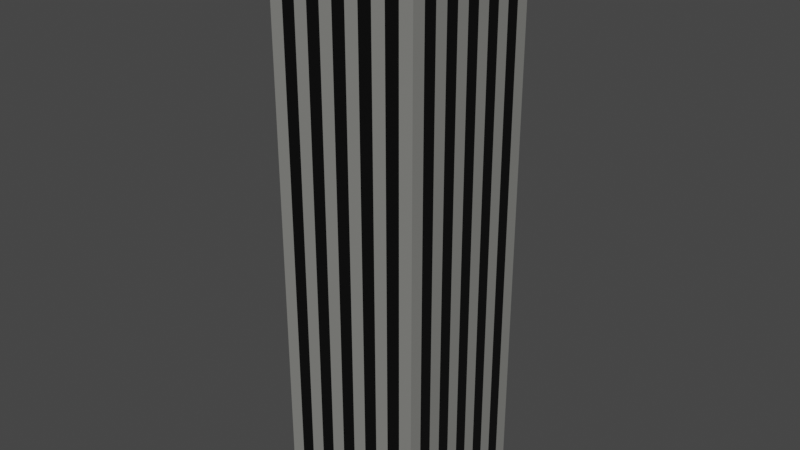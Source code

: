 # Source: Building2.blend  (saved by Blender 2.91.10; exported with 4.5.12 LTS)
import bpy
from mathutils import Matrix  # noqa: F401  (used for matrix-valued properties, if any)

bpy.ops.wm.read_factory_settings(use_empty=True)
scene = bpy.context.scene
scene.name = 'Scene'

# ---- collections
col_collection = bpy.data.collections.new('Collection'); scene.collection.children.link(col_collection)

# ---- materials (node trees are filled in below, after node groups)
mat_material_001 = bpy.data.materials.new('Material.001')
mat_material_001.use_transparent_shadow = False
mat_material_002 = bpy.data.materials.new('Material.002')
mat_material_002.use_transparent_shadow = False

# ---- material node trees
mat_material_001.use_nodes = True; mat_material_001.node_tree.nodes.clear()
_N = mat_material_001.node_tree.nodes; _L = mat_material_001.node_tree.links
n0 = _N.new('ShaderNodeBsdfPrincipled'); n0.name = 'Principled BSDF'; n0.location = (10, 300)
n0.distribution = 'GGX'
n0.subsurface_method = 'BURLEY'
n0.inputs[0].default_value = (0.2322, 0.233, 0.2182, 1.0)
n0.inputs[3].default_value = 1.45
n0.inputs[27].default_value = (0.0, 0.0, 0.0, 1.0)
n0.inputs[28].default_value = 1.0
n1 = _N.new('ShaderNodeOutputMaterial'); n1.name = 'Material Output'; n1.location = (300, 300)
_L.new(n0.outputs[0], n1.inputs[0])
n1.is_active_output = True
mat_material_002.use_nodes = True; mat_material_002.node_tree.nodes.clear()
_N = mat_material_002.node_tree.nodes; _L = mat_material_002.node_tree.links
n0 = _N.new('ShaderNodeBsdfPrincipled'); n0.name = 'Principled BSDF'; n0.location = (10, 300)
n0.distribution = 'GGX'
n0.subsurface_method = 'BURLEY'
n0.inputs[0].default_value = (0.0, 0.0, 0.0, 1.0)
n0.inputs[3].default_value = 1.45
n0.inputs[27].default_value = (0.0, 0.0, 0.0, 1.0)
n0.inputs[28].default_value = 1.0
n1 = _N.new('ShaderNodeOutputMaterial'); n1.name = 'Material Output'; n1.location = (300, 300)
_L.new(n0.outputs[0], n1.inputs[0])
n1.is_active_output = True

# ---- world
world_world = bpy.data.worlds.new('World'); scene.world = world_world
world_world.use_nodes = True; world_world.node_tree.nodes.clear()
_N = world_world.node_tree.nodes; _L = world_world.node_tree.links
n0 = _N.new('ShaderNodeOutputWorld'); n0.name = 'World Output'; n0.location = (300, 300)
n1 = _N.new('ShaderNodeBackground'); n1.name = 'Background'; n1.location = (10, 300)
n1.inputs[0].default_value = (0.05088, 0.05088, 0.05088, 1.0)
_L.new(n1.outputs[0], n0.inputs[0])
n0.is_active_output = True
world_world.color = (0.05088, 0.05088, 0.05088)
world_world.use_sun_shadow = False
world_world.sun_shadow_jitter_overblur = 0.0

# ---- meshes
me_cube_001 = bpy.data.meshes.new('Cube.001')
me_cube_001.from_pydata([(-8.718, -8.718, -9.0), (-9.0, -9.0, 61.0), (-8.718, 8.718, -9.0), (-9.0, 9.0, 61.0), (8.718, -8.718, -9.0), (9.0, -9.0, 61.0), (8.718, 8.718, -9.0), (9.0, 9.0, 61.0), (-8.718, 7.133, -9.0), (-8.718, 5.548, -9.0), (-8.718, 3.963, -9.0), (-8.718, 2.378, -9.0), (-8.718, 0.7925, -9.0), (-8.718, -0.7925, -9.0), (-8.718, -2.378, -9.0), (-8.718, -3.963, -9.0), (-8.718, -5.548, -9.0), (-8.718, -7.133, -9.0), (-9.0, -7.364, 61.0), (-9.0, -5.727, 61.0), (-9.0, -4.091, 61.0), (-9.0, -2.455, 61.0), (-9.0, -0.8182, 61.0), (-9.0, 0.8182, 61.0), (-9.0, 2.455, 61.0), (-9.0, 4.091, 61.0), (-9.0, 5.727, 61.0), (-9.0, 7.364, 61.0), (8.718, -7.133, -9.0), (8.718, -5.548, -9.0), (8.718, -3.963, -9.0), (8.718, -2.378, -9.0), (8.718, -0.7925, -9.0), (8.718, 0.7925, -9.0), (8.718, 2.378, -9.0), (8.718, 3.963, -9.0), (8.718, 5.548, -9.0), (8.718, 7.133, -9.0), (9.0, 7.364, 61.0), (9.0, 5.727, 61.0), (9.0, 4.091, 61.0), (9.0, 2.455, 61.0), (9.0, 0.8182, 61.0), (9.0, -0.8182, 61.0), (9.0, -2.455, 61.0), (9.0, -4.091, 61.0), (9.0, -5.727, 61.0), (9.0, -7.364, 61.0), (7.133, 8.718, -9.0), (5.548, 8.718, -9.0), (3.963, 8.718, -9.0), (2.378, 8.718, -9.0), (0.7925, 8.718, -9.0), (-0.7925, 8.718, -9.0), (-2.378, 8.718, -9.0), (-3.963, 8.718, -9.0), (-5.548, 8.718, -9.0), (-7.133, 8.718, -9.0), (-7.364, 9.0, 61.0), (-5.727, 9.0, 61.0), (-4.091, 9.0, 61.0), (-2.455, 9.0, 61.0), (-0.8182, 9.0, 61.0), (0.8182, 9.0, 61.0), (2.455, 9.0, 61.0), (4.091, 9.0, 61.0), (5.727, 9.0, 61.0), (7.364, 9.0, 61.0), (-7.133, -8.718, -9.0), (-5.548, -8.718, -9.0), (-3.963, -8.718, -9.0), (-2.378, -8.718, -9.0), (-0.7925, -8.718, -9.0), (0.7925, -8.718, -9.0), (2.378, -8.718, -9.0), (3.963, -8.718, -9.0), (5.548, -8.718, -9.0), (7.133, -8.718, -9.0), (7.364, -9.0, 61.0), (5.727, -9.0, 61.0), (4.091, -9.0, 61.0), (2.455, -9.0, 61.0), (0.8182, -9.0, 61.0), (-0.8182, -9.0, 61.0), (-2.455, -9.0, 61.0), (-4.091, -9.0, 61.0), (-5.727, -9.0, 61.0), (-7.364, -9.0, 61.0), (-7.364, 7.364, 61.0), (-5.727, 7.364, 61.0), (-4.091, 7.364, 61.0), (-2.455, 7.364, 61.0), (-0.8182, 7.364, 61.0), (0.8182, 7.364, 61.0), (2.455, 7.364, 61.0), (4.091, 7.364, 61.0), (5.727, 7.364, 61.0), (7.364, 7.364, 61.0), (-7.364, 5.727, 61.0), (-5.727, 5.727, 61.0), (-4.091, 5.727, 61.0), (-2.455, 5.727, 61.0), (-0.8182, 5.727, 61.0), (0.8182, 5.727, 61.0), (2.455, 5.727, 61.0), (4.091, 5.727, 61.0), (5.727, 5.727, 61.0), (7.364, 5.727, 61.0), (-7.364, 4.091, 61.0), (-5.727, 4.091, 61.0), (-4.091, 4.091, 61.0), (-2.455, 4.091, 61.0), (-0.8182, 4.091, 61.0), (0.8182, 4.091, 61.0), (2.455, 4.091, 61.0), (4.091, 4.091, 61.0), (5.727, 4.091, 61.0), (7.364, 4.091, 61.0), (-7.364, 2.455, 61.0), (-5.727, 2.455, 61.0), (-4.091, 2.455, 61.0), (-2.455, 2.455, 61.0), (-0.8182, 2.455, 61.0), (0.8182, 2.455, 61.0), (2.455, 2.455, 61.0), (4.091, 2.455, 61.0), (5.727, 2.455, 61.0), (7.364, 2.455, 61.0), (-7.364, 0.8182, 61.0), (-5.727, 0.8182, 61.0), (-4.091, 0.8182, 61.0), (-2.455, 0.8182, 61.0), (-0.8182, 0.8182, 61.0), (0.8182, 0.8182, 61.0), (2.455, 0.8182, 61.0), (4.091, 0.8182, 61.0), (5.727, 0.8182, 61.0), (7.364, 0.8182, 61.0), (-7.364, -0.8182, 61.0), (-5.727, -0.8182, 61.0), (-4.091, -0.8182, 61.0), (-2.455, -0.8182, 61.0), (-0.8182, -0.8182, 61.0), (0.8182, -0.8182, 61.0), (2.455, -0.8182, 61.0), (4.091, -0.8182, 61.0), (5.727, -0.8182, 61.0), (7.364, -0.8182, 61.0), (-7.364, -2.455, 61.0), (-5.727, -2.455, 61.0), (-4.091, -2.455, 61.0), (-2.455, -2.455, 61.0), (-0.8182, -2.455, 61.0), (0.8182, -2.455, 61.0), (2.455, -2.455, 61.0), (4.091, -2.455, 61.0), (5.727, -2.455, 61.0), (7.364, -2.455, 61.0), (-7.364, -4.091, 61.0), (-5.727, -4.091, 61.0), (-4.091, -4.091, 61.0), (-2.455, -4.091, 61.0), (-0.8182, -4.091, 61.0), (0.8182, -4.091, 61.0), (2.455, -4.091, 61.0), (4.091, -4.091, 61.0), (5.727, -4.091, 61.0), (7.364, -4.091, 61.0), (-7.364, -5.727, 61.0), (-5.727, -5.727, 61.0), (-4.091, -5.727, 61.0), (-2.455, -5.727, 61.0), (-0.8182, -5.727, 61.0), (0.8182, -5.727, 61.0), (2.455, -5.727, 61.0), (4.091, -5.727, 61.0), (5.727, -5.727, 61.0), (7.364, -5.727, 61.0), (-7.364, -7.364, 61.0), (-5.727, -7.364, 61.0), (-4.091, -7.364, 61.0), (-2.455, -7.364, 61.0), (-0.8182, -7.364, 61.0), (0.8182, -7.364, 61.0), (2.455, -7.364, 61.0), (4.091, -7.364, 61.0), (5.727, -7.364, 61.0), (7.364, -7.364, 61.0), (7.133, 7.133, -9.0), (5.548, 7.133, -9.0), (3.963, 7.133, -9.0), (2.378, 7.133, -9.0), (0.7925, 7.133, -9.0), (-0.7925, 7.133, -9.0), (-2.378, 7.133, -9.0), (-3.963, 7.133, -9.0), (-5.548, 7.133, -9.0), (-7.133, 7.133, -9.0), (7.133, 5.548, -9.0), (5.548, 5.548, -9.0), (3.963, 5.548, -9.0), (2.378, 5.548, -9.0), (0.7925, 5.548, -9.0), (-0.7925, 5.548, -9.0), (-2.378, 5.548, -9.0), (-3.963, 5.548, -9.0), (-5.548, 5.548, -9.0), (-7.133, 5.548, -9.0), (7.133, 3.963, -9.0), (5.548, 3.963, -9.0), (3.963, 3.963, -9.0), (2.378, 3.963, -9.0), (0.7925, 3.963, -9.0), (-0.7925, 3.963, -9.0), (-2.378, 3.963, -9.0), (-3.963, 3.963, -9.0), (-5.548, 3.963, -9.0), (-7.133, 3.963, -9.0), (7.133, 2.378, -9.0), (5.548, 2.378, -9.0), (3.963, 2.378, -9.0), (2.378, 2.378, -9.0), (0.7925, 2.378, -9.0), (-0.7925, 2.378, -9.0), (-2.378, 2.378, -9.0), (-3.963, 2.378, -9.0), (-5.548, 2.378, -9.0), (-7.133, 2.378, -9.0), (7.133, 0.7925, -9.0), (5.548, 0.7925, -9.0), (3.963, 0.7925, -9.0), (2.378, 0.7925, -9.0), (0.7925, 0.7925, -9.0), (-0.7925, 0.7925, -9.0), (-2.378, 0.7925, -9.0), (-3.963, 0.7925, -9.0), (-5.548, 0.7925, -9.0), (-7.133, 0.7925, -9.0), (7.133, -0.7925, -9.0), (5.548, -0.7925, -9.0), (3.963, -0.7925, -9.0), (2.378, -0.7925, -9.0), (0.7925, -0.7925, -9.0), (-0.7925, -0.7925, -9.0), (-2.378, -0.7925, -9.0), (-3.963, -0.7925, -9.0), (-5.548, -0.7925, -9.0), (-7.133, -0.7925, -9.0), (7.133, -2.378, -9.0), (5.548, -2.378, -9.0), (3.963, -2.378, -9.0), (2.378, -2.378, -9.0), (0.7925, -2.378, -9.0), (-0.7925, -2.378, -9.0), (-2.378, -2.378, -9.0), (-3.963, -2.378, -9.0), (-5.548, -2.378, -9.0), (-7.133, -2.378, -9.0), (7.133, -3.963, -9.0), (5.548, -3.963, -9.0), (3.963, -3.963, -9.0), (2.378, -3.963, -9.0), (0.7925, -3.963, -9.0), (-0.7925, -3.963, -9.0), (-2.378, -3.963, -9.0), (-3.963, -3.963, -9.0), (-5.548, -3.963, -9.0), (-7.133, -3.963, -9.0), (7.133, -5.548, -9.0), (5.548, -5.548, -9.0), (3.963, -5.548, -9.0), (2.378, -5.548, -9.0), (0.7925, -5.548, -9.0), (-0.7925, -5.548, -9.0), (-2.378, -5.548, -9.0), (-3.963, -5.548, -9.0), (-5.548, -5.548, -9.0), (-7.133, -5.548, -9.0), (7.133, -7.133, -9.0), (5.548, -7.133, -9.0), (3.963, -7.133, -9.0), (2.378, -7.133, -9.0), (0.7925, -7.133, -9.0), (-0.7925, -7.133, -9.0), (-2.378, -7.133, -9.0), (-3.963, -7.133, -9.0), (-5.548, -7.133, -9.0), (-7.133, -7.133, -9.0), (-9.0, -9.0, -8.45), (-9.0, 9.0, -8.45), (9.0, 9.0, -8.45), (9.0, -9.0, -8.45), (9.0, 7.364, -8.45), (9.0, 5.727, -8.45), (9.0, 4.091, -8.45), (9.0, 2.455, -8.45), (9.0, 0.8182, -8.45), (9.0, -0.8182, -8.45), (9.0, -2.455, -8.45), (9.0, -4.091, -8.45), (9.0, -5.727, -8.45), (9.0, -7.364, -8.45), (-9.0, -7.364, -8.45), (-9.0, -5.727, -8.45), (-9.0, -4.091, -8.45), (-9.0, -2.455, -8.45), (-9.0, -0.8182, -8.45), (-9.0, 0.8182, -8.45), (-9.0, 2.455, -8.45), (-9.0, 4.091, -8.45), (-9.0, 5.727, -8.45), (-9.0, 7.364, -8.45), (7.364, -9.0, -8.45), (5.727, -9.0, -8.45), (4.091, -9.0, -8.45), (2.455, -9.0, -8.45), (0.8182, -9.0, -8.45), (-0.8182, -9.0, -8.45), (-2.455, -9.0, -8.45), (-4.091, -9.0, -8.45), (-5.727, -9.0, -8.45), (-7.364, -9.0, -8.45), (-7.364, 9.0, -8.45), (-5.727, 9.0, -8.45), (-4.091, 9.0, -8.45), (-2.455, 9.0, -8.45), (-0.8182, 9.0, -8.45), (0.8182, 9.0, -8.45), (2.455, 9.0, -8.45), (4.091, 9.0, -8.45), (5.727, 9.0, -8.45), (7.364, 9.0, -8.45)], [], [(311, 27, 3, 289), (331, 67, 7, 290), (301, 47, 5, 291), (321, 87, 1, 288), (278, 28, 4, 77), (178, 18, 1, 87), (58, 3, 27, 88), (88, 27, 26, 98), (98, 26, 25, 108), (108, 25, 24, 118), (118, 24, 23, 128), (128, 23, 22, 138), (138, 22, 21, 148), (148, 21, 20, 158), (158, 20, 19, 168), (168, 19, 18, 178), (48, 6, 37, 188), (188, 37, 36, 198), (198, 36, 35, 208), (208, 35, 34, 218), (218, 34, 33, 228), (228, 33, 32, 238), (238, 32, 31, 248), (248, 31, 30, 258), (258, 30, 29, 268), (268, 29, 28, 278), (290, 7, 38, 292), (292, 38, 39, 293), (293, 39, 40, 294), (294, 40, 41, 295), (295, 41, 42, 296), (296, 42, 43, 297), (297, 43, 44, 298), (298, 44, 45, 299), (299, 45, 46, 300), (300, 46, 47, 301), (288, 1, 18, 302), (302, 18, 19, 303), (303, 19, 20, 304), (304, 20, 21, 305), (305, 21, 22, 306), (306, 22, 23, 307), (307, 23, 24, 308), (308, 24, 25, 309), (309, 25, 26, 310), (310, 26, 27, 311), (16, 277, 287, 17), (277, 276, 286, 287), (276, 275, 285, 286), (275, 274, 284, 285), (274, 273, 283, 284), (273, 272, 282, 283), (272, 271, 281, 282), (271, 270, 280, 281), (270, 269, 279, 280), (269, 268, 278, 279), (15, 267, 277, 16), (267, 266, 276, 277), (266, 265, 275, 276), (265, 264, 274, 275), (264, 263, 273, 274), (263, 262, 272, 273), (262, 261, 271, 272), (261, 260, 270, 271), (260, 259, 269, 270), (259, 258, 268, 269), (14, 257, 267, 15), (257, 256, 266, 267), (256, 255, 265, 266), (255, 254, 264, 265), (254, 253, 263, 264), (253, 252, 262, 263), (252, 251, 261, 262), (251, 250, 260, 261), (250, 249, 259, 260), (249, 248, 258, 259), (13, 247, 257, 14), (247, 246, 256, 257), (246, 245, 255, 256), (245, 244, 254, 255), (244, 243, 253, 254), (243, 242, 252, 253), (242, 241, 251, 252), (241, 240, 250, 251), (240, 239, 249, 250), (239, 238, 248, 249), (12, 237, 247, 13), (237, 236, 246, 247), (236, 235, 245, 246), (235, 234, 244, 245), (234, 233, 243, 244), (233, 232, 242, 243), (232, 231, 241, 242), (231, 230, 240, 241), (230, 229, 239, 240), (229, 228, 238, 239), (11, 227, 237, 12), (227, 226, 236, 237), (226, 225, 235, 236), (225, 224, 234, 235), (224, 223, 233, 234), (223, 222, 232, 233), (222, 221, 231, 232), (221, 220, 230, 231), (220, 219, 229, 230), (219, 218, 228, 229), (10, 217, 227, 11), (217, 216, 226, 227), (216, 215, 225, 226), (215, 214, 224, 225), (214, 213, 223, 224), (213, 212, 222, 223), (212, 211, 221, 222), (211, 210, 220, 221), (210, 209, 219, 220), (209, 208, 218, 219), (9, 207, 217, 10), (207, 206, 216, 217), (206, 205, 215, 216), (205, 204, 214, 215), (204, 203, 213, 214), (203, 202, 212, 213), (202, 201, 211, 212), (201, 200, 210, 211), (200, 199, 209, 210), (199, 198, 208, 209), (8, 197, 207, 9), (197, 196, 206, 207), (196, 195, 205, 206), (195, 194, 204, 205), (194, 193, 203, 204), (193, 192, 202, 203), (192, 191, 201, 202), (191, 190, 200, 201), (190, 189, 199, 200), (189, 188, 198, 199), (2, 57, 197, 8), (57, 56, 196, 197), (56, 55, 195, 196), (55, 54, 194, 195), (54, 53, 193, 194), (53, 52, 192, 193), (52, 51, 191, 192), (51, 50, 190, 191), (50, 49, 189, 190), (49, 48, 188, 189), (46, 177, 187, 47), (177, 176, 186, 187), (176, 175, 185, 186), (175, 174, 184, 185), (174, 173, 183, 184), (173, 172, 182, 183), (172, 171, 181, 182), (171, 170, 180, 181), (170, 169, 179, 180), (169, 168, 178, 179), (45, 167, 177, 46), (167, 166, 176, 177), (166, 165, 175, 176), (165, 164, 174, 175), (164, 163, 173, 174), (163, 162, 172, 173), (162, 161, 171, 172), (161, 160, 170, 171), (160, 159, 169, 170), (159, 158, 168, 169), (44, 157, 167, 45), (157, 156, 166, 167), (156, 155, 165, 166), (155, 154, 164, 165), (154, 153, 163, 164), (153, 152, 162, 163), (152, 151, 161, 162), (151, 150, 160, 161), (150, 149, 159, 160), (149, 148, 158, 159), (43, 147, 157, 44), (147, 146, 156, 157), (146, 145, 155, 156), (145, 144, 154, 155), (144, 143, 153, 154), (143, 142, 152, 153), (142, 141, 151, 152), (141, 140, 150, 151), (140, 139, 149, 150), (139, 138, 148, 149), (42, 137, 147, 43), (137, 136, 146, 147), (136, 135, 145, 146), (135, 134, 144, 145), (134, 133, 143, 144), (133, 132, 142, 143), (132, 131, 141, 142), (131, 130, 140, 141), (130, 129, 139, 140), (129, 128, 138, 139), (41, 127, 137, 42), (127, 126, 136, 137), (126, 125, 135, 136), (125, 124, 134, 135), (124, 123, 133, 134), (123, 122, 132, 133), (122, 121, 131, 132), (121, 120, 130, 131), (120, 119, 129, 130), (119, 118, 128, 129), (40, 117, 127, 41), (117, 116, 126, 127), (116, 115, 125, 126), (115, 114, 124, 125), (114, 113, 123, 124), (113, 112, 122, 123), (112, 111, 121, 122), (111, 110, 120, 121), (110, 109, 119, 120), (109, 108, 118, 119), (39, 107, 117, 40), (107, 106, 116, 117), (106, 105, 115, 116), (105, 104, 114, 115), (104, 103, 113, 114), (103, 102, 112, 113), (102, 101, 111, 112), (101, 100, 110, 111), (100, 99, 109, 110), (99, 98, 108, 109), (38, 97, 107, 39), (97, 96, 106, 107), (96, 95, 105, 106), (95, 94, 104, 105), (94, 93, 103, 104), (93, 92, 102, 103), (92, 91, 101, 102), (91, 90, 100, 101), (90, 89, 99, 100), (89, 88, 98, 99), (7, 67, 97, 38), (67, 66, 96, 97), (66, 65, 95, 96), (65, 64, 94, 95), (64, 63, 93, 94), (63, 62, 92, 93), (62, 61, 91, 92), (61, 60, 90, 91), (60, 59, 89, 90), (59, 58, 88, 89), (47, 187, 78, 5), (187, 186, 79, 78), (186, 185, 80, 79), (185, 184, 81, 80), (184, 183, 82, 81), (183, 182, 83, 82), (182, 181, 84, 83), (181, 180, 85, 84), (180, 179, 86, 85), (179, 178, 87, 86), (17, 287, 68, 0), (287, 286, 69, 68), (286, 285, 70, 69), (285, 284, 71, 70), (284, 283, 72, 71), (283, 282, 73, 72), (282, 281, 74, 73), (281, 280, 75, 74), (280, 279, 76, 75), (279, 278, 77, 76), (291, 5, 78, 312), (312, 78, 79, 313), (313, 79, 80, 314), (314, 80, 81, 315), (315, 81, 82, 316), (316, 82, 83, 317), (317, 83, 84, 318), (318, 84, 85, 319), (319, 85, 86, 320), (320, 86, 87, 321), (289, 3, 58, 322), (322, 58, 59, 323), (323, 59, 60, 324), (324, 60, 61, 325), (325, 61, 62, 326), (326, 62, 63, 327), (327, 63, 64, 328), (328, 64, 65, 329), (329, 65, 66, 330), (330, 66, 67, 331), (49, 330, 331, 48), (50, 329, 330, 49), (51, 328, 329, 50), (52, 327, 328, 51), (53, 326, 327, 52), (54, 325, 326, 53), (55, 324, 325, 54), (56, 323, 324, 55), (57, 322, 323, 56), (2, 289, 322, 57), (69, 320, 321, 68), (70, 319, 320, 69), (71, 318, 319, 70), (72, 317, 318, 71), (73, 316, 317, 72), (74, 315, 316, 73), (75, 314, 315, 74), (76, 313, 314, 75), (77, 312, 313, 76), (4, 291, 312, 77), (9, 310, 311, 8), (10, 309, 310, 9), (11, 308, 309, 10), (12, 307, 308, 11), (13, 306, 307, 12), (14, 305, 306, 13), (15, 304, 305, 14), (16, 303, 304, 15), (17, 302, 303, 16), (0, 288, 302, 17), (29, 300, 301, 28), (30, 299, 300, 29), (31, 298, 299, 30), (32, 297, 298, 31), (33, 296, 297, 32), (34, 295, 296, 33), (35, 294, 295, 34), (36, 293, 294, 35), (37, 292, 293, 36), (6, 290, 292, 37), (68, 321, 288, 0), (28, 301, 291, 4), (48, 331, 290, 6), (8, 311, 289, 2)])
me_cube_001.polygons.foreach_set('material_index', [0, 0, 0, 0, 0, 0, 0, 1, 0, 1, 0, 1, 0, 1, 0, 1, 0, 1, 0, 1, 0, 1, 0, 1, 0, 1, 0, 1, 0, 1, 0, 1, 0, 1, 0, 1, 0, 1, 0, 1, 0, 1, 0, 1, 0, 1, 1, 1, 1, 1, 1, 1, 1, 1, 1, 1, 0, 1, 0, 1, 0, 1, 0, 1, 0, 1, 1, 1, 1, 1, 1, 1, 1, 1, 1, 1, 0, 1, 0, 1, 0, 1, 0, 1, 0, 1, 1, 1, 1, 1, 1, 1, 1, 1, 1, 1, 0, 1, 0, 1, 0, 1, 0, 1, 0, 1, 1, 1, 1, 1, 1, 1, 1, 1, 1, 1, 0, 1, 0, 1, 0, 1, 0, 1, 0, 1, 1, 1, 1, 1, 1, 1, 1, 1, 1, 1, 0, 1, 0, 1, 0, 1, 0, 1, 0, 1, 1, 1, 1, 1, 1, 1, 1, 1, 1, 1, 0, 1, 0, 1, 0, 1, 0, 1, 0, 1, 1, 1, 1, 1, 1, 1, 1, 1, 1, 1, 0, 1, 0, 1, 0, 1, 0, 1, 0, 1, 1, 1, 1, 1, 1, 1, 1, 1, 1, 1, 0, 1, 0, 1, 0, 1, 0, 1, 0, 1, 1, 1, 1, 1, 1, 1, 1, 1, 1, 1, 0, 1, 0, 1, 0, 1, 0, 1, 0, 1, 1, 1, 1, 1, 1, 1, 1, 1, 1, 1, 0, 1, 0, 1, 0, 1, 0, 1, 0, 1, 0, 1, 0, 1, 0, 1, 0, 1, 0, 1, 0, 1, 0, 1, 0, 1, 0, 1, 0, 1, 0, 1, 0, 1, 0, 1, 0, 1, 0, 1, 0, 1, 0, 1, 0, 1, 0, 1, 0, 1, 1, 0, 1, 0, 1, 0, 1, 0, 1, 0, 1, 0, 1, 0, 1, 0, 1, 0, 1, 0, 1, 0, 1, 0, 1, 0, 1, 0, 1, 0, 1, 0, 1, 0, 1, 0, 1, 0, 1, 0, 0, 0, 0, 0])
_uv = me_cube_001.uv_layers.new(name='UVMap')
_uv.uv.foreach_set('vector', [0.377, 0.2273, 0.625, 0.2273, 0.625, 0.25, 0.377, 0.25, 0.377, 0.4773, 0.625, 0.4773, 0.625, 0.5, 0.377, 0.5, 0.377, 0.7273, 0.625, 0.7273, 0.625, 0.75, 0.377, 0.75, 0.377, 0.9773, 0.625, 0.9773, 0.625, 1.0, 0.377, 1.0, 0.3523, 0.7273, 0.375, 0.7273, 0.375, 0.75, 0.3523, 0.75, 0.8523, 0.7273, 0.875, 0.7273, 0.875, 0.75, 0.8523, 0.75, 0.8523, 0.5, 0.875, 0.5, 0.875, 0.5227, 0.8523, 0.5227, 0.8523, 0.5227, 0.875, 0.5227, 0.875, 0.5455, 0.8523, 0.5455, 0.8523, 0.5455, 0.875, 0.5455, 0.875, 0.5682, 0.8523, 0.5682, 0.8523, 0.5682, 0.875, 0.5682, 0.875, 0.5909, 0.8523, 0.5909, 0.8523, 0.5909, 0.875, 0.5909, 0.875, 0.6136, 0.8523, 0.6136, 0.8523, 0.6136, 0.875, 0.6136, 0.875, 0.6364, 0.8523, 0.6364, 0.8523, 0.6364, 0.875, 0.6364, 0.875, 0.6591, 0.8523, 0.6591, 0.8523, 0.6591, 0.875, 0.6591, 0.875, 0.6818, 0.8523, 0.6818, 0.8523, 0.6818, 0.875, 0.6818, 0.875, 0.7045, 0.8523, 0.7045, 0.8523, 0.7045, 0.875, 0.7045, 0.875, 0.7273, 0.8523, 0.7273, 0.3523, 0.5, 0.375, 0.5, 0.375, 0.5227, 0.3523, 0.5227, 0.3523, 0.5227, 0.375, 0.5227, 0.375, 0.5455, 0.3523, 0.5455, 0.3523, 0.5455, 0.375, 0.5455, 0.375, 0.5682, 0.3523, 0.5682, 0.3523, 0.5682, 0.375, 0.5682, 0.375, 0.5909, 0.3523, 0.5909, 0.3523, 0.5909, 0.375, 0.5909, 0.375, 0.6136, 0.3523, 0.6136, 0.3523, 0.6136, 0.375, 0.6136, 0.375, 0.6364, 0.3523, 0.6364, 0.3523, 0.6364, 0.375, 0.6364, 0.375, 0.6591, 0.3523, 0.6591, 0.3523, 0.6591, 0.375, 0.6591, 0.375, 0.6818, 0.3523, 0.6818, 0.3523, 0.6818, 0.375, 0.6818, 0.375, 0.7045, 0.3523, 0.7045, 0.3523, 0.7045, 0.375, 0.7045, 0.375, 0.7273, 0.3523, 0.7273, 0.377, 0.5, 0.625, 0.5, 0.625, 0.5227, 0.377, 0.5227, 0.377, 0.5227, 0.625, 0.5227, 0.625, 0.5455, 0.377, 0.5455, 0.377, 0.5455, 0.625, 0.5455, 0.625, 0.5682, 0.377, 0.5682, 0.377, 0.5682, 0.625, 0.5682, 0.625, 0.5909, 0.377, 0.5909, 0.377, 0.5909, 0.625, 0.5909, 0.625, 0.6136, 0.377, 0.6136, 0.377, 0.6136, 0.625, 0.6136, 0.625, 0.6364, 0.377, 0.6364, 0.377, 0.6364, 0.625, 0.6364, 0.625, 0.6591, 0.377, 0.6591, 0.377, 0.6591, 0.625, 0.6591, 0.625, 0.6818, 0.377, 0.6818, 0.377, 0.6818, 0.625, 0.6818, 0.625, 0.7045, 0.377, 0.7045, 0.377, 0.7045, 0.625, 0.7045, 0.625, 0.7273, 0.377, 0.7273, 0.377, 0.0, 0.625, 0.0, 0.625, 0.02273, 0.377, 0.02273, 0.377, 0.02273, 0.625, 0.02273, 0.625, 0.04545, 0.377, 0.04545, 0.377, 0.04545, 0.625, 0.04545, 0.625, 0.06818, 0.377, 0.06818, 0.377, 0.06818, 0.625, 0.06818, 0.625, 0.09091, 0.377, 0.09091, 0.377, 0.09091, 0.625, 0.09091, 0.625, 0.1136, 0.377, 0.1136, 0.377, 0.1136, 0.625, 0.1136, 0.625, 0.1364, 0.377, 0.1364, 0.377, 0.1364, 0.625, 0.1364, 0.625, 0.1591, 0.377, 0.1591, 0.377, 0.1591, 0.625, 0.1591, 0.625, 0.1818, 0.377, 0.1818, 0.377, 0.1818, 0.625, 0.1818, 0.625, 0.2045, 0.377, 0.2045, 0.377, 0.2045, 0.625, 0.2045, 0.625, 0.2273, 0.377, 0.2273, 0.125, 0.7045, 0.1477, 0.7045, 0.1477, 0.7273, 0.125, 0.7273, 0.1477, 0.7045, 0.1705, 0.7045, 0.1705, 0.7273, 0.1477, 0.7273, 0.1705, 0.7045, 0.1932, 0.7045, 0.1932, 0.7273, 0.1705, 0.7273, 0.1932, 0.7045, 0.2159, 0.7045, 0.2159, 0.7273, 0.1932, 0.7273, 0.2159, 0.7045, 0.2386, 0.7045, 0.2386, 0.7273, 0.2159, 0.7273, 0.2386, 0.7045, 0.2614, 0.7045, 0.2614, 0.7273, 0.2386, 0.7273, 0.2614, 0.7045, 0.2841, 0.7045, 0.2841, 0.7273, 0.2614, 0.7273, 0.2841, 0.7045, 0.3068, 0.7045, 0.3068, 0.7273, 0.2841, 0.7273, 0.3068, 0.7045, 0.3295, 0.7045, 0.3295, 0.7273, 0.3068, 0.7273, 0.3295, 0.7045, 0.3523, 0.7045, 0.3523, 0.7273, 0.3295, 0.7273, 0.125, 0.6818, 0.1477, 0.6818, 0.1477, 0.7045, 0.125, 0.7045, 0.1477, 0.6818, 0.1705, 0.6818, 0.1705, 0.7045, 0.1477, 0.7045, 0.1705, 0.6818, 0.1932, 0.6818, 0.1932, 0.7045, 0.1705, 0.7045, 0.1932, 0.6818, 0.2159, 0.6818, 0.2159, 0.7045, 0.1932, 0.7045, 0.2159, 0.6818, 0.2386, 0.6818, 0.2386, 0.7045, 0.2159, 0.7045, 0.2386, 0.6818, 0.2614, 0.6818, 0.2614, 0.7045, 0.2386, 0.7045, 0.2614, 0.6818, 0.2841, 0.6818, 0.2841, 0.7045, 0.2614, 0.7045, 0.2841, 0.6818, 0.3068, 0.6818, 0.3068, 0.7045, 0.2841, 0.7045, 0.3068, 0.6818, 0.3295, 0.6818, 0.3295, 0.7045, 0.3068, 0.7045, 0.3295, 0.6818, 0.3523, 0.6818, 0.3523, 0.7045, 0.3295, 0.7045, 0.125, 0.6591, 0.1477, 0.6591, 0.1477, 0.6818, 0.125, 0.6818, 0.1477, 0.6591, 0.1705, 0.6591, 0.1705, 0.6818, 0.1477, 0.6818, 0.1705, 0.6591, 0.1932, 0.6591, 0.1932, 0.6818, 0.1705, 0.6818, 0.1932, 0.6591, 0.2159, 0.6591, 0.2159, 0.6818, 0.1932, 0.6818, 0.2159, 0.6591, 0.2386, 0.6591, 0.2386, 0.6818, 0.2159, 0.6818, 0.2386, 0.6591, 0.2614, 0.6591, 0.2614, 0.6818, 0.2386, 0.6818, 0.2614, 0.6591, 0.2841, 0.6591, 0.2841, 0.6818, 0.2614, 0.6818, 0.2841, 0.6591, 0.3068, 0.6591, 0.3068, 0.6818, 0.2841, 0.6818, 0.3068, 0.6591, 0.3295, 0.6591, 0.3295, 0.6818, 0.3068, 0.6818, 0.3295, 0.6591, 0.3523, 0.6591, 0.3523, 0.6818, 0.3295, 0.6818, 0.125, 0.6364, 0.1477, 0.6364, 0.1477, 0.6591, 0.125, 0.6591, 0.1477, 0.6364, 0.1705, 0.6364, 0.1705, 0.6591, 0.1477, 0.6591, 0.1705, 0.6364, 0.1932, 0.6364, 0.1932, 0.6591, 0.1705, 0.6591, 0.1932, 0.6364, 0.2159, 0.6364, 0.2159, 0.6591, 0.1932, 0.6591, 0.2159, 0.6364, 0.2386, 0.6364, 0.2386, 0.6591, 0.2159, 0.6591, 0.2386, 0.6364, 0.2614, 0.6364, 0.2614, 0.6591, 0.2386, 0.6591, 0.2614, 0.6364, 0.2841, 0.6364, 0.2841, 0.6591, 0.2614, 0.6591, 0.2841, 0.6364, 0.3068, 0.6364, 0.3068, 0.6591, 0.2841, 0.6591, 0.3068, 0.6364, 0.3295, 0.6364, 0.3295, 0.6591, 0.3068, 0.6591, 0.3295, 0.6364, 0.3523, 0.6364, 0.3523, 0.6591, 0.3295, 0.6591, 0.125, 0.6136, 0.1477, 0.6136, 0.1477, 0.6364, 0.125, 0.6364, 0.1477, 0.6136, 0.1705, 0.6136, 0.1705, 0.6364, 0.1477, 0.6364, 0.1705, 0.6136, 0.1932, 0.6136, 0.1932, 0.6364, 0.1705, 0.6364, 0.1932, 0.6136, 0.2159, 0.6136, 0.2159, 0.6364, 0.1932, 0.6364, 0.2159, 0.6136, 0.2386, 0.6136, 0.2386, 0.6364, 0.2159, 0.6364, 0.2386, 0.6136, 0.2614, 0.6136, 0.2614, 0.6364, 0.2386, 0.6364, 0.2614, 0.6136, 0.2841, 0.6136, 0.2841, 0.6364, 0.2614, 0.6364, 0.2841, 0.6136, 0.3068, 0.6136, 0.3068, 0.6364, 0.2841, 0.6364, 0.3068, 0.6136, 0.3295, 0.6136, 0.3295, 0.6364, 0.3068, 0.6364, 0.3295, 0.6136, 0.3523, 0.6136, 0.3523, 0.6364, 0.3295, 0.6364, 0.125, 0.5909, 0.1477, 0.5909, 0.1477, 0.6136, 0.125, 0.6136, 0.1477, 0.5909, 0.1705, 0.5909, 0.1705, 0.6136, 0.1477, 0.6136, 0.1705, 0.5909, 0.1932, 0.5909, 0.1932, 0.6136, 0.1705, 0.6136, 0.1932, 0.5909, 0.2159, 0.5909, 0.2159, 0.6136, 0.1932, 0.6136, 0.2159, 0.5909, 0.2386, 0.5909, 0.2386, 0.6136, 0.2159, 0.6136, 0.2386, 0.5909, 0.2614, 0.5909, 0.2614, 0.6136, 0.2386, 0.6136, 0.2614, 0.5909, 0.2841, 0.5909, 0.2841, 0.6136, 0.2614, 0.6136, 0.2841, 0.5909, 0.3068, 0.5909, 0.3068, 0.6136, 0.2841, 0.6136, 0.3068, 0.5909, 0.3295, 0.5909, 0.3295, 0.6136, 0.3068, 0.6136, 0.3295, 0.5909, 0.3523, 0.5909, 0.3523, 0.6136, 0.3295, 0.6136, 0.125, 0.5682, 0.1477, 0.5682, 0.1477, 0.5909, 0.125, 0.5909, 0.1477, 0.5682, 0.1705, 0.5682, 0.1705, 0.5909, 0.1477, 0.5909, 0.1705, 0.5682, 0.1932, 0.5682, 0.1932, 0.5909, 0.1705, 0.5909, 0.1932, 0.5682, 0.2159, 0.5682, 0.2159, 0.5909, 0.1932, 0.5909, 0.2159, 0.5682, 0.2386, 0.5682, 0.2386, 0.5909, 0.2159, 0.5909, 0.2386, 0.5682, 0.2614, 0.5682, 0.2614, 0.5909, 0.2386, 0.5909, 0.2614, 0.5682, 0.2841, 0.5682, 0.2841, 0.5909, 0.2614, 0.5909, 0.2841, 0.5682, 0.3068, 0.5682, 0.3068, 0.5909, 0.2841, 0.5909, 0.3068, 0.5682, 0.3295, 0.5682, 0.3295, 0.5909, 0.3068, 0.5909, 0.3295, 0.5682, 0.3523, 0.5682, 0.3523, 0.5909, 0.3295, 0.5909, 0.125, 0.5455, 0.1477, 0.5455, 0.1477, 0.5682, 0.125, 0.5682, 0.1477, 0.5455, 0.1705, 0.5455, 0.1705, 0.5682, 0.1477, 0.5682, 0.1705, 0.5455, 0.1932, 0.5455, 0.1932, 0.5682, 0.1705, 0.5682, 0.1932, 0.5455, 0.2159, 0.5455, 0.2159, 0.5682, 0.1932, 0.5682, 0.2159, 0.5455, 0.2386, 0.5455, 0.2386, 0.5682, 0.2159, 0.5682, 0.2386, 0.5455, 0.2614, 0.5455, 0.2614, 0.5682, 0.2386, 0.5682, 0.2614, 0.5455, 0.2841, 0.5455, 0.2841, 0.5682, 0.2614, 0.5682, 0.2841, 0.5455, 0.3068, 0.5455, 0.3068, 0.5682, 0.2841, 0.5682, 0.3068, 0.5455, 0.3295, 0.5455, 0.3295, 0.5682, 0.3068, 0.5682, 0.3295, 0.5455, 0.3523, 0.5455, 0.3523, 0.5682, 0.3295, 0.5682, 0.125, 0.5227, 0.1477, 0.5227, 0.1477, 0.5455, 0.125, 0.5455, 0.1477, 0.5227, 0.1705, 0.5227, 0.1705, 0.5455, 0.1477, 0.5455, 0.1705, 0.5227, 0.1932, 0.5227, 0.1932, 0.5455, 0.1705, 0.5455, 0.1932, 0.5227, 0.2159, 0.5227, 0.2159, 0.5455, 0.1932, 0.5455, 0.2159, 0.5227, 0.2386, 0.5227, 0.2386, 0.5455, 0.2159, 0.5455, 0.2386, 0.5227, 0.2614, 0.5227, 0.2614, 0.5455, 0.2386, 0.5455, 0.2614, 0.5227, 0.2841, 0.5227, 0.2841, 0.5455, 0.2614, 0.5455, 0.2841, 0.5227, 0.3068, 0.5227, 0.3068, 0.5455, 0.2841, 0.5455, 0.3068, 0.5227, 0.3295, 0.5227, 0.3295, 0.5455, 0.3068, 0.5455, 0.3295, 0.5227, 0.3523, 0.5227, 0.3523, 0.5455, 0.3295, 0.5455, 0.125, 0.5, 0.1477, 0.5, 0.1477, 0.5227, 0.125, 0.5227, 0.1477, 0.5, 0.1705, 0.5, 0.1705, 0.5227, 0.1477, 0.5227, 0.1705, 0.5, 0.1932, 0.5, 0.1932, 0.5227, 0.1705, 0.5227, 0.1932, 0.5, 0.2159, 0.5, 0.2159, 0.5227, 0.1932, 0.5227, 0.2159, 0.5, 0.2386, 0.5, 0.2386, 0.5227, 0.2159, 0.5227, 0.2386, 0.5, 0.2614, 0.5, 0.2614, 0.5227, 0.2386, 0.5227, 0.2614, 0.5, 0.2841, 0.5, 0.2841, 0.5227, 0.2614, 0.5227, 0.2841, 0.5, 0.3068, 0.5, 0.3068, 0.5227, 0.2841, 0.5227, 0.3068, 0.5, 0.3295, 0.5, 0.3295, 0.5227, 0.3068, 0.5227, 0.3295, 0.5, 0.3523, 0.5, 0.3523, 0.5227, 0.3295, 0.5227, 0.625, 0.7045, 0.6477, 0.7045, 0.6477, 0.7273, 0.625, 0.7273, 0.6477, 0.7045, 0.6705, 0.7045, 0.6705, 0.7273, 0.6477, 0.7273, 0.6705, 0.7045, 0.6932, 0.7045, 0.6932, 0.7273, 0.6705, 0.7273, 0.6932, 0.7045, 0.7159, 0.7045, 0.7159, 0.7273, 0.6932, 0.7273, 0.7159, 0.7045, 0.7386, 0.7045, 0.7386, 0.7273, 0.7159, 0.7273, 0.7386, 0.7045, 0.7614, 0.7045, 0.7614, 0.7273, 0.7386, 0.7273, 0.7614, 0.7045, 0.7841, 0.7045, 0.7841, 0.7273, 0.7614, 0.7273, 0.7841, 0.7045, 0.8068, 0.7045, 0.8068, 0.7273, 0.7841, 0.7273, 0.8068, 0.7045, 0.8295, 0.7045, 0.8295, 0.7273, 0.8068, 0.7273, 0.8295, 0.7045, 0.8523, 0.7045, 0.8523, 0.7273, 0.8295, 0.7273, 0.625, 0.6818, 0.6477, 0.6818, 0.6477, 0.7045, 0.625, 0.7045, 0.6477, 0.6818, 0.6705, 0.6818, 0.6705, 0.7045, 0.6477, 0.7045, 0.6705, 0.6818, 0.6932, 0.6818, 0.6932, 0.7045, 0.6705, 0.7045, 0.6932, 0.6818, 0.7159, 0.6818, 0.7159, 0.7045, 0.6932, 0.7045, 0.7159, 0.6818, 0.7386, 0.6818, 0.7386, 0.7045, 0.7159, 0.7045, 0.7386, 0.6818, 0.7614, 0.6818, 0.7614, 0.7045, 0.7386, 0.7045, 0.7614, 0.6818, 0.7841, 0.6818, 0.7841, 0.7045, 0.7614, 0.7045, 0.7841, 0.6818, 0.8068, 0.6818, 0.8068, 0.7045, 0.7841, 0.7045, 0.8068, 0.6818, 0.8295, 0.6818, 0.8295, 0.7045, 0.8068, 0.7045, 0.8295, 0.6818, 0.8523, 0.6818, 0.8523, 0.7045, 0.8295, 0.7045, 0.625, 0.6591, 0.6477, 0.6591, 0.6477, 0.6818, 0.625, 0.6818, 0.6477, 0.6591, 0.6705, 0.6591, 0.6705, 0.6818, 0.6477, 0.6818, 0.6705, 0.6591, 0.6932, 0.6591, 0.6932, 0.6818, 0.6705, 0.6818, 0.6932, 0.6591, 0.7159, 0.6591, 0.7159, 0.6818, 0.6932, 0.6818, 0.7159, 0.6591, 0.7386, 0.6591, 0.7386, 0.6818, 0.7159, 0.6818, 0.7386, 0.6591, 0.7614, 0.6591, 0.7614, 0.6818, 0.7386, 0.6818, 0.7614, 0.6591, 0.7841, 0.6591, 0.7841, 0.6818, 0.7614, 0.6818, 0.7841, 0.6591, 0.8068, 0.6591, 0.8068, 0.6818, 0.7841, 0.6818, 0.8068, 0.6591, 0.8295, 0.6591, 0.8295, 0.6818, 0.8068, 0.6818, 0.8295, 0.6591, 0.8523, 0.6591, 0.8523, 0.6818, 0.8295, 0.6818, 0.625, 0.6364, 0.6477, 0.6364, 0.6477, 0.6591, 0.625, 0.6591, 0.6477, 0.6364, 0.6705, 0.6364, 0.6705, 0.6591, 0.6477, 0.6591, 0.6705, 0.6364, 0.6932, 0.6364, 0.6932, 0.6591, 0.6705, 0.6591, 0.6932, 0.6364, 0.7159, 0.6364, 0.7159, 0.6591, 0.6932, 0.6591, 0.7159, 0.6364, 0.7386, 0.6364, 0.7386, 0.6591, 0.7159, 0.6591, 0.7386, 0.6364, 0.7614, 0.6364, 0.7614, 0.6591, 0.7386, 0.6591, 0.7614, 0.6364, 0.7841, 0.6364, 0.7841, 0.6591, 0.7614, 0.6591, 0.7841, 0.6364, 0.8068, 0.6364, 0.8068, 0.6591, 0.7841, 0.6591, 0.8068, 0.6364, 0.8295, 0.6364, 0.8295, 0.6591, 0.8068, 0.6591, 0.8295, 0.6364, 0.8523, 0.6364, 0.8523, 0.6591, 0.8295, 0.6591, 0.625, 0.6136, 0.6477, 0.6136, 0.6477, 0.6364, 0.625, 0.6364, 0.6477, 0.6136, 0.6705, 0.6136, 0.6705, 0.6364, 0.6477, 0.6364, 0.6705, 0.6136, 0.6932, 0.6136, 0.6932, 0.6364, 0.6705, 0.6364, 0.6932, 0.6136, 0.7159, 0.6136, 0.7159, 0.6364, 0.6932, 0.6364, 0.7159, 0.6136, 0.7386, 0.6136, 0.7386, 0.6364, 0.7159, 0.6364, 0.7386, 0.6136, 0.7614, 0.6136, 0.7614, 0.6364, 0.7386, 0.6364, 0.7614, 0.6136, 0.7841, 0.6136, 0.7841, 0.6364, 0.7614, 0.6364, 0.7841, 0.6136, 0.8068, 0.6136, 0.8068, 0.6364, 0.7841, 0.6364, 0.8068, 0.6136, 0.8295, 0.6136, 0.8295, 0.6364, 0.8068, 0.6364, 0.8295, 0.6136, 0.8523, 0.6136, 0.8523, 0.6364, 0.8295, 0.6364, 0.625, 0.5909, 0.6477, 0.5909, 0.6477, 0.6136, 0.625, 0.6136, 0.6477, 0.5909, 0.6705, 0.5909, 0.6705, 0.6136, 0.6477, 0.6136, 0.6705, 0.5909, 0.6932, 0.5909, 0.6932, 0.6136, 0.6705, 0.6136, 0.6932, 0.5909, 0.7159, 0.5909, 0.7159, 0.6136, 0.6932, 0.6136, 0.7159, 0.5909, 0.7386, 0.5909, 0.7386, 0.6136, 0.7159, 0.6136, 0.7386, 0.5909, 0.7614, 0.5909, 0.7614, 0.6136, 0.7386, 0.6136, 0.7614, 0.5909, 0.7841, 0.5909, 0.7841, 0.6136, 0.7614, 0.6136, 0.7841, 0.5909, 0.8068, 0.5909, 0.8068, 0.6136, 0.7841, 0.6136, 0.8068, 0.5909, 0.8295, 0.5909, 0.8295, 0.6136, 0.8068, 0.6136, 0.8295, 0.5909, 0.8523, 0.5909, 0.8523, 0.6136, 0.8295, 0.6136, 0.625, 0.5682, 0.6477, 0.5682, 0.6477, 0.5909, 0.625, 0.5909, 0.6477, 0.5682, 0.6705, 0.5682, 0.6705, 0.5909, 0.6477, 0.5909, 0.6705, 0.5682, 0.6932, 0.5682, 0.6932, 0.5909, 0.6705, 0.5909, 0.6932, 0.5682, 0.7159, 0.5682, 0.7159, 0.5909, 0.6932, 0.5909, 0.7159, 0.5682, 0.7386, 0.5682, 0.7386, 0.5909, 0.7159, 0.5909, 0.7386, 0.5682, 0.7614, 0.5682, 0.7614, 0.5909, 0.7386, 0.5909, 0.7614, 0.5682, 0.7841, 0.5682, 0.7841, 0.5909, 0.7614, 0.5909, 0.7841, 0.5682, 0.8068, 0.5682, 0.8068, 0.5909, 0.7841, 0.5909, 0.8068, 0.5682, 0.8295, 0.5682, 0.8295, 0.5909, 0.8068, 0.5909, 0.8295, 0.5682, 0.8523, 0.5682, 0.8523, 0.5909, 0.8295, 0.5909, 0.625, 0.5455, 0.6477, 0.5455, 0.6477, 0.5682, 0.625, 0.5682, 0.6477, 0.5455, 0.6705, 0.5455, 0.6705, 0.5682, 0.6477, 0.5682, 0.6705, 0.5455, 0.6932, 0.5455, 0.6932, 0.5682, 0.6705, 0.5682, 0.6932, 0.5455, 0.7159, 0.5455, 0.7159, 0.5682, 0.6932, 0.5682, 0.7159, 0.5455, 0.7386, 0.5455, 0.7386, 0.5682, 0.7159, 0.5682, 0.7386, 0.5455, 0.7614, 0.5455, 0.7614, 0.5682, 0.7386, 0.5682, 0.7614, 0.5455, 0.7841, 0.5455, 0.7841, 0.5682, 0.7614, 0.5682, 0.7841, 0.5455, 0.8068, 0.5455, 0.8068, 0.5682, 0.7841, 0.5682, 0.8068, 0.5455, 0.8295, 0.5455, 0.8295, 0.5682, 0.8068, 0.5682, 0.8295, 0.5455, 0.8523, 0.5455, 0.8523, 0.5682, 0.8295, 0.5682, 0.625, 0.5227, 0.6477, 0.5227, 0.6477, 0.5455, 0.625, 0.5455, 0.6477, 0.5227, 0.6705, 0.5227, 0.6705, 0.5455, 0.6477, 0.5455, 0.6705, 0.5227, 0.6932, 0.5227, 0.6932, 0.5455, 0.6705, 0.5455, 0.6932, 0.5227, 0.7159, 0.5227, 0.7159, 0.5455, 0.6932, 0.5455, 0.7159, 0.5227, 0.7386, 0.5227, 0.7386, 0.5455, 0.7159, 0.5455, 0.7386, 0.5227, 0.7614, 0.5227, 0.7614, 0.5455, 0.7386, 0.5455, 0.7614, 0.5227, 0.7841, 0.5227, 0.7841, 0.5455, 0.7614, 0.5455, 0.7841, 0.5227, 0.8068, 0.5227, 0.8068, 0.5455, 0.7841, 0.5455, 0.8068, 0.5227, 0.8295, 0.5227, 0.8295, 0.5455, 0.8068, 0.5455, 0.8295, 0.5227, 0.8523, 0.5227, 0.8523, 0.5455, 0.8295, 0.5455, 0.625, 0.5, 0.6477, 0.5, 0.6477, 0.5227, 0.625, 0.5227, 0.6477, 0.5, 0.6705, 0.5, 0.6705, 0.5227, 0.6477, 0.5227, 0.6705, 0.5, 0.6932, 0.5, 0.6932, 0.5227, 0.6705, 0.5227, 0.6932, 0.5, 0.7159, 0.5, 0.7159, 0.5227, 0.6932, 0.5227, 0.7159, 0.5, 0.7386, 0.5, 0.7386, 0.5227, 0.7159, 0.5227, 0.7386, 0.5, 0.7614, 0.5, 0.7614, 0.5227, 0.7386, 0.5227, 0.7614, 0.5, 0.7841, 0.5, 0.7841, 0.5227, 0.7614, 0.5227, 0.7841, 0.5, 0.8068, 0.5, 0.8068, 0.5227, 0.7841, 0.5227, 0.8068, 0.5, 0.8295, 0.5, 0.8295, 0.5227, 0.8068, 0.5227, 0.8295, 0.5, 0.8523, 0.5, 0.8523, 0.5227, 0.8295, 0.5227, 0.625, 0.7273, 0.6477, 0.7273, 0.6477, 0.75, 0.625, 0.75, 0.6477, 0.7273, 0.6705, 0.7273, 0.6705, 0.75, 0.6477, 0.75, 0.6705, 0.7273, 0.6932, 0.7273, 0.6932, 0.75, 0.6705, 0.75, 0.6932, 0.7273, 0.7159, 0.7273, 0.7159, 0.75, 0.6932, 0.75, 0.7159, 0.7273, 0.7386, 0.7273, 0.7386, 0.75, 0.7159, 0.75, 0.7386, 0.7273, 0.7614, 0.7273, 0.7614, 0.75, 0.7386, 0.75, 0.7614, 0.7273, 0.7841, 0.7273, 0.7841, 0.75, 0.7614, 0.75, 0.7841, 0.7273, 0.8068, 0.7273, 0.8068, 0.75, 0.7841, 0.75, 0.8068, 0.7273, 0.8295, 0.7273, 0.8295, 0.75, 0.8068, 0.75, 0.8295, 0.7273, 0.8523, 0.7273, 0.8523, 0.75, 0.8295, 0.75, 0.125, 0.7273, 0.1477, 0.7273, 0.1477, 0.75, 0.125, 0.75, 0.1477, 0.7273, 0.1705, 0.7273, 0.1705, 0.75, 0.1477, 0.75, 0.1705, 0.7273, 0.1932, 0.7273, 0.1932, 0.75, 0.1705, 0.75, 0.1932, 0.7273, 0.2159, 0.7273, 0.2159, 0.75, 0.1932, 0.75, 0.2159, 0.7273, 0.2386, 0.7273, 0.2386, 0.75, 0.2159, 0.75, 0.2386, 0.7273, 0.2614, 0.7273, 0.2614, 0.75, 0.2386, 0.75, 0.2614, 0.7273, 0.2841, 0.7273, 0.2841, 0.75, 0.2614, 0.75, 0.2841, 0.7273, 0.3068, 0.7273, 0.3068, 0.75, 0.2841, 0.75, 0.3068, 0.7273, 0.3295, 0.7273, 0.3295, 0.75, 0.3068, 0.75, 0.3295, 0.7273, 0.3523, 0.7273, 0.3523, 0.75, 0.3295, 0.75, 0.377, 0.75, 0.625, 0.75, 0.625, 0.7727, 0.377, 0.7727, 0.377, 0.7727, 0.625, 0.7727, 0.625, 0.7955, 0.377, 0.7955, 0.377, 0.7955, 0.625, 0.7955, 0.625, 0.8182, 0.377, 0.8182, 0.377, 0.8182, 0.625, 0.8182, 0.625, 0.8409, 0.377, 0.8409, 0.377, 0.8409, 0.625, 0.8409, 0.625, 0.8636, 0.377, 0.8636, 0.377, 0.8636, 0.625, 0.8636, 0.625, 0.8864, 0.377, 0.8864, 0.377, 0.8864, 0.625, 0.8864, 0.625, 0.9091, 0.377, 0.9091, 0.377, 0.9091, 0.625, 0.9091, 0.625, 0.9318, 0.377, 0.9318, 0.377, 0.9318, 0.625, 0.9318, 0.625, 0.9545, 0.377, 0.9545, 0.377, 0.9545, 0.625, 0.9545, 0.625, 0.9773, 0.377, 0.9773, 0.377, 0.25, 0.625, 0.25, 0.625, 0.2727, 0.377, 0.2727, 0.377, 0.2727, 0.625, 0.2727, 0.625, 0.2955, 0.377, 0.2955, 0.377, 0.2955, 0.625, 0.2955, 0.625, 0.3182, 0.377, 0.3182, 0.377, 0.3182, 0.625, 0.3182, 0.625, 0.3409, 0.377, 0.3409, 0.377, 0.3409, 0.625, 0.3409, 0.625, 0.3636, 0.377, 0.3636, 0.377, 0.3636, 0.625, 0.3636, 0.625, 0.3864, 0.377, 0.3864, 0.377, 0.3864, 0.625, 0.3864, 0.625, 0.4091, 0.377, 0.4091, 0.377, 0.4091, 0.625, 0.4091, 0.625, 0.4318, 0.377, 0.4318, 0.377, 0.4318, 0.625, 0.4318, 0.625, 0.4545, 0.377, 0.4545, 0.377, 0.4545, 0.625, 0.4545, 0.625, 0.4773, 0.377, 0.4773, 0.375, 0.4545, 0.377, 0.4545, 0.377, 0.4773, 0.375, 0.4773, 0.375, 0.4318, 0.377, 0.4318, 0.377, 0.4545, 0.375, 0.4545, 0.375, 0.4091, 0.377, 0.4091, 0.377, 0.4318, 0.375, 0.4318, 0.375, 0.3864, 0.377, 0.3864, 0.377, 0.4091, 0.375, 0.4091, 0.375, 0.3636, 0.377, 0.3636, 0.377, 0.3864, 0.375, 0.3864, 0.375, 0.3409, 0.377, 0.3409, 0.377, 0.3636, 0.375, 0.3636, 0.375, 0.3182, 0.377, 0.3182, 0.377, 0.3409, 0.375, 0.3409, 0.375, 0.2955, 0.377, 0.2955, 0.377, 0.3182, 0.375, 0.3182, 0.375, 0.2727, 0.377, 0.2727, 0.377, 0.2955, 0.375, 0.2955, 0.375, 0.25, 0.377, 0.25, 0.377, 0.2727, 0.375, 0.2727, 0.375, 0.9545, 0.377, 0.9545, 0.377, 0.9773, 0.375, 0.9773, 0.375, 0.9318, 0.377, 0.9318, 0.377, 0.9545, 0.375, 0.9545, 0.375, 0.9091, 0.377, 0.9091, 0.377, 0.9318, 0.375, 0.9318, 0.375, 0.8864, 0.377, 0.8864, 0.377, 0.9091, 0.375, 0.9091, 0.375, 0.8636, 0.377, 0.8636, 0.377, 0.8864, 0.375, 0.8864, 0.375, 0.8409, 0.377, 0.8409, 0.377, 0.8636, 0.375, 0.8636, 0.375, 0.8182, 0.377, 0.8182, 0.377, 0.8409, 0.375, 0.8409, 0.375, 0.7955, 0.377, 0.7955, 0.377, 0.8182, 0.375, 0.8182, 0.375, 0.7727, 0.377, 0.7727, 0.377, 0.7955, 0.375, 0.7955, 0.375, 0.75, 0.377, 0.75, 0.377, 0.7727, 0.375, 0.7727, 0.375, 0.2045, 0.377, 0.2045, 0.377, 0.2273, 0.375, 0.2273, 0.375, 0.1818, 0.377, 0.1818, 0.377, 0.2045, 0.375, 0.2045, 0.375, 0.1591, 0.377, 0.1591, 0.377, 0.1818, 0.375, 0.1818, 0.375, 0.1364, 0.377, 0.1364, 0.377, 0.1591, 0.375, 0.1591, 0.375, 0.1136, 0.377, 0.1136, 0.377, 0.1364, 0.375, 0.1364, 0.375, 0.09091, 0.377, 0.09091, 0.377, 0.1136, 0.375, 0.1136, 0.375, 0.06818, 0.377, 0.06818, 0.377, 0.09091, 0.375, 0.09091, 0.375, 0.04545, 0.377, 0.04545, 0.377, 0.06818, 0.375, 0.06818, 0.375, 0.02273, 0.377, 0.02273, 0.377, 0.04545, 0.375, 0.04545, 0.375, 0.0, 0.377, 0.0, 0.377, 0.02273, 0.375, 0.02273, 0.375, 0.7045, 0.377, 0.7045, 0.377, 0.7273, 0.375, 0.7273, 0.375, 0.6818, 0.377, 0.6818, 0.377, 0.7045, 0.375, 0.7045, 0.375, 0.6591, 0.377, 0.6591, 0.377, 0.6818, 0.375, 0.6818, 0.375, 0.6364, 0.377, 0.6364, 0.377, 0.6591, 0.375, 0.6591, 0.375, 0.6136, 0.377, 0.6136, 0.377, 0.6364, 0.375, 0.6364, 0.375, 0.5909, 0.377, 0.5909, 0.377, 0.6136, 0.375, 0.6136, 0.375, 0.5682, 0.377, 0.5682, 0.377, 0.5909, 0.375, 0.5909, 0.375, 0.5455, 0.377, 0.5455, 0.377, 0.5682, 0.375, 0.5682, 0.375, 0.5227, 0.377, 0.5227, 0.377, 0.5455, 0.375, 0.5455, 0.375, 0.5, 0.377, 0.5, 0.377, 0.5227, 0.375, 0.5227, 0.375, 0.9773, 0.377, 0.9773, 0.377, 1.0, 0.375, 1.0, 0.375, 0.7273, 0.377, 0.7273, 0.377, 0.75, 0.375, 0.75, 0.375, 0.4773, 0.377, 0.4773, 0.377, 0.5, 0.375, 0.5, 0.375, 0.2273, 0.377, 0.2273, 0.377, 0.25, 0.375, 0.25])
me_cube_001.materials.append(mat_material_001)
me_cube_001.materials.append(mat_material_002)
me_cube_001.use_remesh_fix_poles = True
me_cube_001.use_remesh_preserve_attributes = False
me_cube_001.use_mirror_vertex_groups = False
me_cube_001.update()

# ---- objects
ob_cube = bpy.data.objects.new('Cube', me_cube_001)

# ---- transforms, parenting, visibility, modifiers, constraints
ob_cube.location = (0.0, 0.0, 0.0)
ob_cube.lineart.crease_threshold = 0.0

# ---- collection membership
col_collection.objects.link(ob_cube)

# ---- scene / render settings (as saved in the file)
scene.frame_start = 1; scene.frame_end = 250; scene.frame_set(1)
scene.render.engine = 'BLENDER_EEVEE_NEXT'
scene.cycles.use_denoising = False
scene.cycles.samples = 128
scene.cycles.sampling_pattern = 'TABULATED_SOBOL'
scene.cycles.use_adaptive_sampling = False
scene.cycles.use_light_tree = False
scene.view_settings.view_transform = 'Filmic'
bpy.context.view_layer.update()

# ---- added for rendering (the .blend has no active camera and no usable light): camera, sun
cam_auto = bpy.data.cameras.new('AutoCamera')
cam_auto.lens = 50.0
cam_auto.sensor_width = 36.0
cam_auto.clip_end = 1209.46
ob_auto_camera = bpy.data.objects.new('AutoCamera', cam_auto)
scene.collection.objects.link(ob_auto_camera)
ob_auto_camera.location = (68.9153, -82.6983, 81.1322)
ob_auto_camera.rotation_euler = (1.09748, -7.21219e-08, 0.694738)
scene.camera = ob_auto_camera
light_auto_sun = bpy.data.lights.new('AutoSun', 'SUN')
light_auto_sun.energy = 3.0
light_auto_sun.angle = 0.0523599
ob_auto_sun = bpy.data.objects.new('AutoSun', light_auto_sun)
scene.collection.objects.link(ob_auto_sun)
ob_auto_sun.rotation_euler = (0.872665, 0.174533, 0.523599)
bpy.context.view_layer.update()
